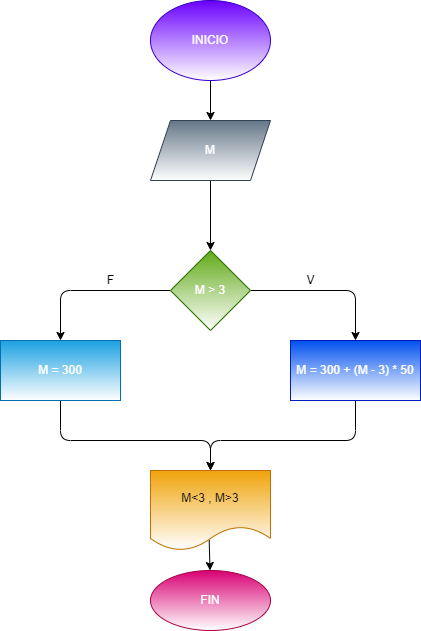

The diagram above was exported from draw.io. Its source (the exported page's mxGraphModel, read from the mxfile embedded in the PNG):
<mxGraphModel dx="413" dy="216" grid="1" gridSize="10" guides="1" tooltips="1" connect="1" arrows="1" fold="1" page="1" pageScale="1" pageWidth="827" pageHeight="1169" math="0" shadow="0">
  <root>
    <mxCell id="0" />
    <mxCell id="1" parent="0" />
    <mxCell id="2" value="" style="edgeStyle=none;html=1;" edge="1" parent="1" source="3" target="5">
      <mxGeometry relative="1" as="geometry" />
    </mxCell>
    <mxCell id="3" value="INICIO" style="ellipse;whiteSpace=wrap;html=1;fillColor=#6a00ff;fontColor=#ffffff;strokeColor=#3700CC;gradientColor=#ffffff;" vertex="1" parent="1">
      <mxGeometry x="160" width="120" height="80" as="geometry" />
    </mxCell>
    <mxCell id="4" value="" style="edgeStyle=none;html=1;" edge="1" parent="1" source="5" target="8">
      <mxGeometry relative="1" as="geometry" />
    </mxCell>
    <mxCell id="5" value="M" style="shape=parallelogram;perimeter=parallelogramPerimeter;whiteSpace=wrap;html=1;fixedSize=1;fillColor=#647687;fontColor=#ffffff;strokeColor=#314354;gradientColor=#ffffff;" vertex="1" parent="1">
      <mxGeometry x="160" y="120" width="120" height="60" as="geometry" />
    </mxCell>
    <mxCell id="6" value="" style="edgeStyle=none;html=1;" edge="1" parent="1" source="8" target="15">
      <mxGeometry relative="1" as="geometry">
        <Array as="points">
          <mxPoint x="70" y="290" />
        </Array>
      </mxGeometry>
    </mxCell>
    <mxCell id="7" value="" style="edgeStyle=none;html=1;entryX=0.5;entryY=0;entryDx=0;entryDy=0;" edge="1" parent="1" source="8" target="17">
      <mxGeometry relative="1" as="geometry">
        <Array as="points">
          <mxPoint x="365" y="290" />
        </Array>
      </mxGeometry>
    </mxCell>
    <mxCell id="8" value="M &amp;gt; 3" style="rhombus;whiteSpace=wrap;html=1;fillColor=#60a917;fontColor=#ffffff;strokeColor=#2D7600;gradientColor=#ffffff;" vertex="1" parent="1">
      <mxGeometry x="180" y="250" width="80" height="80" as="geometry" />
    </mxCell>
    <mxCell id="9" value="F" style="text;html=1;align=center;verticalAlign=middle;resizable=0;points=[];autosize=1;strokeColor=none;fillColor=none;" vertex="1" parent="1">
      <mxGeometry x="110" y="270" width="20" height="20" as="geometry" />
    </mxCell>
    <mxCell id="10" value="V" style="text;html=1;align=center;verticalAlign=middle;resizable=0;points=[];autosize=1;strokeColor=none;fillColor=none;" vertex="1" parent="1">
      <mxGeometry x="310" y="270" width="20" height="20" as="geometry" />
    </mxCell>
    <mxCell id="11" value="" style="edgeStyle=none;html=1;exitX=0.489;exitY=0.87;exitDx=0;exitDy=0;exitPerimeter=0;" edge="1" parent="1" source="12" target="13">
      <mxGeometry relative="1" as="geometry" />
    </mxCell>
    <mxCell id="12" value="M&amp;lt;3 , M&amp;gt;3" style="shape=document;whiteSpace=wrap;html=1;boundedLbl=1;fillColor=#f0a30a;fontColor=#000000;strokeColor=#BD7000;gradientColor=#ffffff;" vertex="1" parent="1">
      <mxGeometry x="160" y="470" width="120" height="80" as="geometry" />
    </mxCell>
    <mxCell id="13" value="FIN" style="ellipse;whiteSpace=wrap;html=1;fillColor=#d80073;fontColor=#ffffff;strokeColor=#A50040;gradientColor=#ffffff;" vertex="1" parent="1">
      <mxGeometry x="160" y="570" width="120" height="60" as="geometry" />
    </mxCell>
    <mxCell id="14" value="" style="edgeStyle=none;html=1;entryX=0.5;entryY=0;entryDx=0;entryDy=0;" edge="1" parent="1" source="15" target="12">
      <mxGeometry relative="1" as="geometry">
        <mxPoint x="70" y="480" as="targetPoint" />
        <Array as="points">
          <mxPoint x="70" y="440" />
          <mxPoint x="220" y="440" />
        </Array>
      </mxGeometry>
    </mxCell>
    <mxCell id="15" value="M = 300" style="whiteSpace=wrap;html=1;fillColor=#1ba1e2;fontColor=#ffffff;strokeColor=#006EAF;gradientColor=#ffffff;" vertex="1" parent="1">
      <mxGeometry x="10" y="340" width="120" height="60" as="geometry" />
    </mxCell>
    <mxCell id="16" value="" style="edgeStyle=none;html=1;entryX=0.5;entryY=0;entryDx=0;entryDy=0;" edge="1" parent="1" source="17" target="12">
      <mxGeometry relative="1" as="geometry">
        <mxPoint x="370" y="480" as="targetPoint" />
        <Array as="points">
          <mxPoint x="365" y="440" />
          <mxPoint x="220" y="440" />
        </Array>
      </mxGeometry>
    </mxCell>
    <mxCell id="17" value="M = 300 + (M - 3) * 50" style="whiteSpace=wrap;html=1;fillColor=#0050ef;fontColor=#ffffff;strokeColor=#001DBC;gradientColor=#ffffff;" vertex="1" parent="1">
      <mxGeometry x="300" y="340" width="130" height="60" as="geometry" />
    </mxCell>
  </root>
</mxGraphModel>